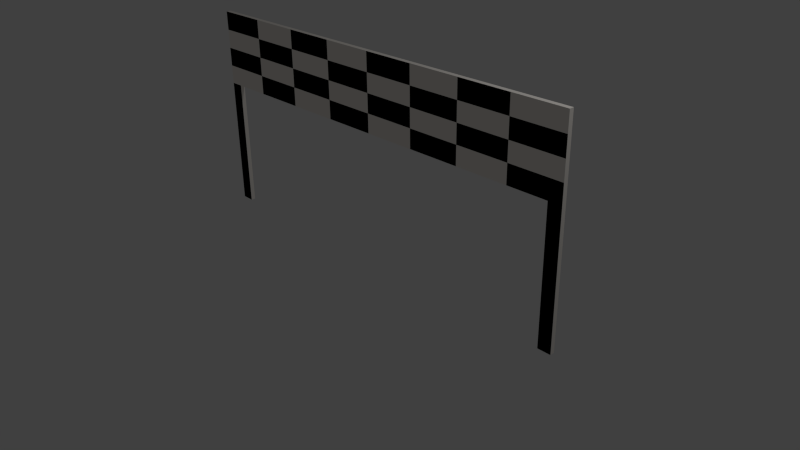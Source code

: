 # Source: finishline.blend  (saved by Blender 2.75.0; exported with 4.5.12 LTS)
import bpy
from mathutils import Matrix  # noqa: F401  (used for matrix-valued properties, if any)

bpy.ops.wm.read_factory_settings(use_empty=True)
scene = bpy.context.scene
scene.name = 'Scene'

# ---- collections
col_collection_1 = bpy.data.collections.new('Collection 1'); scene.collection.children.link(col_collection_1)

# ---- materials (node trees are filled in below, after node groups)
mat_white = bpy.data.materials.new('White')
mat_white.alpha_threshold = 0.0
mat_white.use_transparent_shadow = False
mat_white.diffuse_color = (1.0, 0.9527, 0.8941, 1.0)
mat_white.roughness = 0.5
mat_white.specular_intensity = 1.0
mat_white.line_color = (0.0, 0.0, 0.0, 1.0)
mat_black = bpy.data.materials.new('Black')
mat_black.alpha_threshold = 0.0
mat_black.use_transparent_shadow = False
mat_black.diffuse_color = (0.0, 0.0, 0.0, 1.0)
mat_black.roughness = 0.5

# ---- material node trees

# ---- world
world_world = bpy.data.worlds.new('World'); scene.world = world_world
world_world.color = (0.05088, 0.05088, 0.05088)
world_world.use_sun_shadow = False
world_world.sun_shadow_jitter_overblur = 0.0
world_world.cycles.sampling_method = 'MANUAL'
world_world.cycles.sample_map_resolution = 256

# ---- cameras
cam_camera = bpy.data.cameras.new('Camera')
cam_camera.clip_end = 100.0
cam_camera.lens = 35.0
cam_camera.sensor_width = 32.0
cam_camera.sensor_height = 18.0
cam_camera.ortho_scale = 7.314
cam_camera.dof.focus_distance = 0.0
cam_camera.dof.aperture_fstop = 128.0

# ---- lights
light_lamp = bpy.data.lights.new('Lamp', 'POINT')
light_lamp.transmission_factor = 0.0
light_lamp.cutoff_distance = 30.0
light_lamp.energy = 100.0
light_lamp.shadow_buffer_clip_start = 1.001
light_lamp.shadow_soft_size = 0.1
light_lamp.shadow_maximum_resolution = 0.006
light_lamp.use_absolute_resolution = True
light_lamp.cycles.use_multiple_importance_sampling = False

# ---- meshes
me_cube = bpy.data.meshes.new('Cube')
me_cube.from_pydata([(1.0, 1.0, -1.0), (1.0, -1.0, -1.0), (-1.0, -1.0, -1.0), (-1.0, 1.0, -1.0), (1.0, 1.0, 1.0), (1.0, -1.0, 1.0), (-1.0, -1.0, 1.0), (-1.0, 1.0, 1.0), (0.0, -1.0, -1.0), (1.0, -1.0, 0.0), (-1.0, -1.0, 0.0), (-5.364e-07, -1.0, 1.0), (-2.98e-07, -1.0, 0.0), (-0.5, -1.0, -1.0), (1.0, -1.0, 0.5), (-1.0, -1.0, 0.5), (-0.5, -1.0, 1.0), (0.5, -1.0, -1.0), (1.0, -1.0, -0.5), (-1.0, -1.0, -0.5), (0.5, -1.0, 1.0), (-0.5, -1.0, 0.0), (0.5, -1.0, 0.0), (-1.49e-07, -1.0, -0.5), (-4.172e-07, -1.0, 0.5), (0.5, -1.0, 0.5), (0.5, -1.0, -0.5), (-0.5, -1.0, -0.5), (-0.5, -1.0, 0.5), (0.75, -1.0, 1.0), (0.75, -1.0, 0.5), (0.75, -1.0, 0.0), (0.75, -1.0, -0.5), (0.75, -1.0, -1.0), (0.25, -1.0, -1.0), (0.25, -1.0, -0.5), (0.25, -1.0, 0.0), (0.25, -1.0, 0.5), (0.25, -1.0, 1.0), (-0.25, -1.0, 1.0), (-0.25, -1.0, 0.5), (-0.25, -1.0, 0.0), (-0.25, -1.0, -0.5), (-0.25, -1.0, -1.0), (-0.75, -1.0, -1.0), (-0.75, -1.0, -0.5), (-0.75, -1.0, 0.0), (-0.75, -1.0, 0.5), (-0.75, -1.0, 1.0), (-0.875, -1.0, -1.0), (-0.9375, -1.0, -1.0), (-0.8125, -1.0, -1.0), (-1.0, -1.0, -4.507), (-1.0, 1.0, -4.507), (-0.9375, -1.0, -4.507), (-0.9375, 1.0, -4.507), (-0.9375, 1.019, -1.0), (0.875, -1.0, 1.0), (0.8125, -1.0, 1.0), (0.9375, -1.0, 1.0), (0.9377, 1.0, 1.0), (0.875, -1.0, -1.0), (0.8125, -1.0, -1.0), (0.9375, -1.0, -1.0), (0.9378, 1.0, -1.0), (1.0, 1.0, -4.497), (1.0, -1.0, -4.497), (0.9375, -1.0, -4.497), (0.9378, 1.0, -4.497)], [(46, 48), (36, 38), (4, 60)], [(14, 5, 59, 57, 58, 29, 30), (9, 14, 30, 31), (18, 9, 31, 32), (1, 18, 32, 33, 62, 61, 63), (20, 25, 30, 29), (22, 31, 30, 25), (22, 26, 32, 31), (17, 33, 32, 26), (20, 38, 37, 25), (25, 37, 36, 22), (22, 36, 35, 26), (26, 35, 34, 17), (11, 24, 37, 38), (12, 36, 37, 24), (12, 23, 35, 36), (8, 34, 35, 23), (24, 11, 39, 40), (12, 24, 40, 41), (23, 12, 41, 42), (8, 23, 42, 43), (16, 28, 40, 39), (21, 41, 40, 28), (21, 27, 42, 41), (13, 43, 42, 27), (16, 48, 47, 28), (21, 28, 47, 46), (21, 46, 45, 27), (27, 45, 44, 13), (6, 15, 47, 48), (10, 46, 47, 15), (10, 19, 45, 46), (2, 50, 49, 51, 44, 45, 19), (3, 2, 6, 7), (3, 7, 4, 0), (3, 53, 52, 2), (2, 52, 54, 50), (3, 56, 55, 53), (50, 54, 55, 56), (1, 0, 4, 5), (0, 1, 50, 56), (0, 1, 66, 65), (68, 65, 66, 67), (64, 0, 65, 68), (63, 64, 68, 67), (1, 63, 67, 66), (4, 7, 6, 5)])
me_cube.polygons.foreach_set('material_index', [1, 0, 1, 0, 0, 1, 0, 1, 1, 0, 1, 0, 0, 1, 0, 1, 1, 0, 1, 0, 0, 1, 0, 1, 1, 0, 1, 0, 0, 1, 0, 1, 0, 0, 0, 1, 0, 0, 0, 0, 1, 0, 0, 0, 1, 0])
me_cube.materials.append(mat_white)
me_cube.materials.append(mat_black)
me_cube.use_remesh_preserve_volume = False
me_cube.use_remesh_preserve_attributes = False
me_cube.use_mirror_vertex_groups = False
me_cube.update()

# ---- objects
ob_cube = bpy.data.objects.new('Cube', me_cube)
ob_lamp = bpy.data.objects.new('Lamp', light_lamp)
ob_camera = bpy.data.objects.new('Camera', cam_camera)

# ---- transforms, parenting, visibility, modifiers, constraints
ob_cube.location = (0.0, 0.0, 2.158)
ob_cube.scale = (-2.879, 0.03039, 0.5039)
ob_cube.lock_rotations_4d = False
ob_cube.empty_display_type = 'ARROWS'
ob_cube.lineart.crease_threshold = 0.0
ob_lamp.location = (4.076, 1.005, 5.904)
ob_lamp.rotation_euler = (0.6503, 0.05522, 1.866)
ob_lamp.lock_rotations_4d = False
ob_lamp.empty_display_type = 'ARROWS'
ob_lamp.color = (0.0, 0.0, 0.0, 0.0)
ob_lamp.lineart.crease_threshold = 0.0
ob_camera.location = (7.481, -6.508, 5.344)
ob_camera.rotation_euler = (1.109, 0.01082, 0.8149)
ob_camera.lock_rotations_4d = False
ob_camera.empty_display_type = 'ARROWS'
ob_camera.color = (0.0, 0.0, 0.0, 0.0)
ob_camera.display_type = 'WIRE'
ob_camera.lineart.crease_threshold = 0.0

# ---- collection membership
col_collection_1.objects.link(ob_cube)
col_collection_1.objects.link(ob_lamp)
col_collection_1.objects.link(ob_camera)

# ---- scene / render settings (as saved in the file)
scene.camera = ob_camera
scene.frame_start = 1; scene.frame_end = 250; scene.frame_set(1)
scene.render.engine = 'BLENDER_EEVEE_NEXT'
scene.render.resolution_percentage = 50
scene.render.dither_intensity = 0.0
scene.cycles.use_denoising = False
scene.cycles.samples = 10
scene.cycles.sampling_pattern = 'TABULATED_SOBOL'
scene.cycles.light_sampling_threshold = 0.0
scene.cycles.use_adaptive_sampling = False
scene.cycles.use_light_tree = False
scene.cycles.blur_glossy = 0.0
scene.cycles.pixel_filter_type = 'GAUSSIAN'
scene.cycles.sample_clamp_indirect = 0.0
scene.view_settings.view_transform = 'Standard'
bpy.context.view_layer.update()
